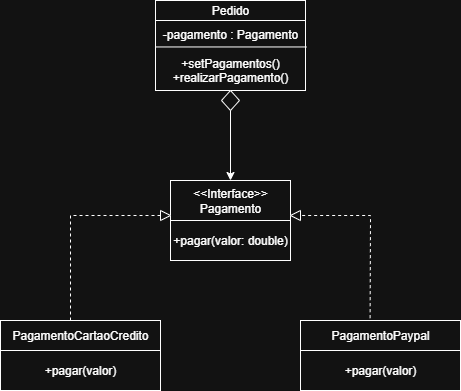

The diagram above was exported from draw.io. Its source (the exported page's mxGraphModel, read from the mxfile embedded in the PNG):
<mxGraphModel dx="1019" dy="520" grid="1" gridSize="10" guides="1" tooltips="1" connect="1" arrows="1" fold="1" page="1" pageScale="1" pageWidth="827" pageHeight="1169" math="0" shadow="0">
  <root>
    <mxCell id="0" />
    <mxCell id="1" parent="0" />
    <mxCell id="M2cbwvmGOnOjk0p0kAUP-24" value="&amp;lt;&amp;lt;Interface&amp;gt;&amp;gt;&lt;div&gt;Pagamento&lt;/div&gt;" style="rounded=0;whiteSpace=wrap;html=1;" vertex="1" parent="1">
      <mxGeometry x="360" y="580" width="120" height="40" as="geometry" />
    </mxCell>
    <mxCell id="M2cbwvmGOnOjk0p0kAUP-26" value="+pagar(valor: double)" style="rounded=0;whiteSpace=wrap;html=1;" vertex="1" parent="1">
      <mxGeometry x="360" y="620" width="120" height="40" as="geometry" />
    </mxCell>
    <mxCell id="M2cbwvmGOnOjk0p0kAUP-27" value="PagamentoCartaoCredito" style="rounded=0;whiteSpace=wrap;html=1;" vertex="1" parent="1">
      <mxGeometry x="190" y="720" width="160" height="30" as="geometry" />
    </mxCell>
    <mxCell id="M2cbwvmGOnOjk0p0kAUP-28" value="+pagar(valor)" style="rounded=0;whiteSpace=wrap;html=1;" vertex="1" parent="1">
      <mxGeometry x="190" y="750" width="160" height="40" as="geometry" />
    </mxCell>
    <mxCell id="M2cbwvmGOnOjk0p0kAUP-29" value="PagamentoPaypal" style="rounded=0;whiteSpace=wrap;html=1;" vertex="1" parent="1">
      <mxGeometry x="490" y="720" width="160" height="30" as="geometry" />
    </mxCell>
    <mxCell id="M2cbwvmGOnOjk0p0kAUP-30" value="+pagar(valor)" style="rounded=0;whiteSpace=wrap;html=1;" vertex="1" parent="1">
      <mxGeometry x="490" y="750" width="160" height="40" as="geometry" />
    </mxCell>
    <mxCell id="M2cbwvmGOnOjk0p0kAUP-35" value="" style="endArrow=none;dashed=1;html=1;rounded=0;entryX=0;entryY=0.5;entryDx=0;entryDy=0;" edge="1" parent="1" target="M2cbwvmGOnOjk0p0kAUP-33">
      <mxGeometry width="50" height="50" relative="1" as="geometry">
        <mxPoint x="260" y="720" as="sourcePoint" />
        <mxPoint x="360" y="610" as="targetPoint" />
        <Array as="points">
          <mxPoint x="260" y="615" />
        </Array>
      </mxGeometry>
    </mxCell>
    <mxCell id="M2cbwvmGOnOjk0p0kAUP-33" value="" style="triangle;whiteSpace=wrap;html=1;" vertex="1" parent="1">
      <mxGeometry x="350" y="610" width="10" height="10" as="geometry" />
    </mxCell>
    <mxCell id="M2cbwvmGOnOjk0p0kAUP-36" value="" style="triangle;whiteSpace=wrap;html=1;rotation=-180;" vertex="1" parent="1">
      <mxGeometry x="480" y="610" width="10" height="10" as="geometry" />
    </mxCell>
    <mxCell id="M2cbwvmGOnOjk0p0kAUP-37" value="" style="endArrow=none;dashed=1;html=1;rounded=0;entryX=0;entryY=0.5;entryDx=0;entryDy=0;exitX=0.435;exitY=-0.078;exitDx=0;exitDy=0;exitPerimeter=0;" edge="1" parent="1" source="M2cbwvmGOnOjk0p0kAUP-29" target="M2cbwvmGOnOjk0p0kAUP-36">
      <mxGeometry width="50" height="50" relative="1" as="geometry">
        <mxPoint x="550" y="670" as="sourcePoint" />
        <mxPoint x="600" y="620" as="targetPoint" />
        <Array as="points">
          <mxPoint x="560" y="615" />
        </Array>
      </mxGeometry>
    </mxCell>
    <mxCell id="M2cbwvmGOnOjk0p0kAUP-38" value="Pedido" style="rounded=0;whiteSpace=wrap;html=1;" vertex="1" parent="1">
      <mxGeometry x="345" y="400" width="150" height="20" as="geometry" />
    </mxCell>
    <mxCell id="M2cbwvmGOnOjk0p0kAUP-39" value="-pagamento : Pagamento&lt;div&gt;&lt;br&gt;&lt;/div&gt;&lt;div&gt;+setPagamentos()&lt;/div&gt;&lt;div&gt;+realizarPagamento()&lt;/div&gt;" style="rounded=0;whiteSpace=wrap;html=1;" vertex="1" parent="1">
      <mxGeometry x="345" y="420" width="150" height="70" as="geometry" />
    </mxCell>
    <mxCell id="M2cbwvmGOnOjk0p0kAUP-41" value="" style="endArrow=none;html=1;rounded=0;entryX=0.004;entryY=0.378;entryDx=0;entryDy=0;entryPerimeter=0;exitX=1.006;exitY=0.378;exitDx=0;exitDy=0;exitPerimeter=0;" edge="1" parent="1" source="M2cbwvmGOnOjk0p0kAUP-39" target="M2cbwvmGOnOjk0p0kAUP-39">
      <mxGeometry width="50" height="50" relative="1" as="geometry">
        <mxPoint x="260" y="510" as="sourcePoint" />
        <mxPoint x="310" y="460" as="targetPoint" />
      </mxGeometry>
    </mxCell>
    <mxCell id="M2cbwvmGOnOjk0p0kAUP-42" value="" style="rhombus;whiteSpace=wrap;html=1;" vertex="1" parent="1">
      <mxGeometry x="411" y="490" width="18" height="20" as="geometry" />
    </mxCell>
    <mxCell id="M2cbwvmGOnOjk0p0kAUP-43" value="" style="endArrow=classic;html=1;rounded=0;entryX=0.5;entryY=0;entryDx=0;entryDy=0;exitX=0.5;exitY=1;exitDx=0;exitDy=0;" edge="1" parent="1" source="M2cbwvmGOnOjk0p0kAUP-42" target="M2cbwvmGOnOjk0p0kAUP-24">
      <mxGeometry width="50" height="50" relative="1" as="geometry">
        <mxPoint x="380" y="570" as="sourcePoint" />
        <mxPoint x="430" y="520" as="targetPoint" />
      </mxGeometry>
    </mxCell>
  </root>
</mxGraphModel>